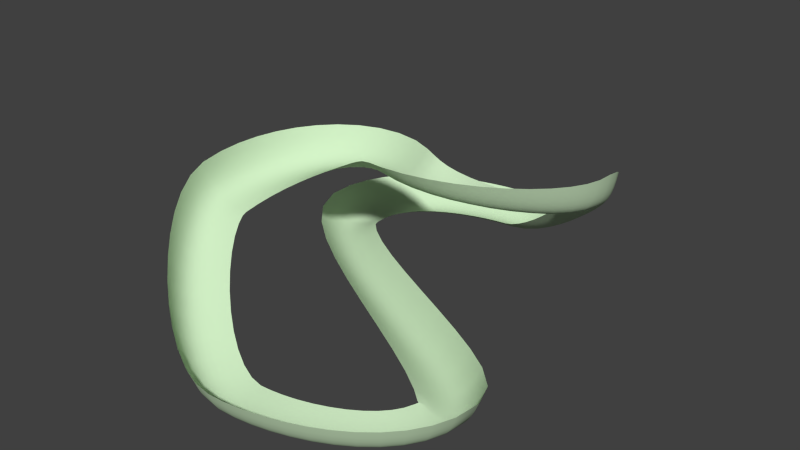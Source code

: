 # Source: figure8.blend  (saved by Blender 2.60.0; exported with 4.5.12 LTS)
import bpy
from mathutils import Matrix  # noqa: F401  (used for matrix-valued properties, if any)

bpy.ops.wm.read_factory_settings(use_empty=True)
scene = bpy.context.scene
scene.name = 'Scene'

# ---- collections
col_collection_1 = bpy.data.collections.new('Collection 1'); scene.collection.children.link(col_collection_1)

# ---- materials (node trees are filled in below, after node groups)
mat_material = bpy.data.materials.new('Material')
mat_material.alpha_threshold = 0.0
mat_material.use_transparent_shadow = False
mat_material.diffuse_color = (0.6063, 0.8, 0.5361, 1.0)
mat_material.roughness = 0.5
mat_material.line_color = (0.0, 0.0, 0.0, 1.0)

# ---- material node trees

# ---- world
world_world = bpy.data.worlds.new('World'); scene.world = world_world
world_world.color = (0.05088, 0.05088, 0.05088)
world_world.use_sun_shadow = False
world_world.sun_shadow_jitter_overblur = 0.0
world_world.cycles.sampling_method = 'MANUAL'
world_world.cycles.sample_map_resolution = 256

# ---- curves / text
cu_beziercurve_001 = bpy.data.curves.new('BezierCurve.001', 'CURVE')
cu_beziercurve_001.dimensions = '3D'
_sp = cu_beziercurve_001.splines.new('BEZIER'); _sp.bezier_points.add(1)
_sp.bezier_points.foreach_set('co', [-1.0, 0.0, 0.0, 1.0, 0.0, 0.0])
_sp.bezier_points.foreach_set('handle_left', [-1.511, 0.59, 0.0, 0.2192, -0.9008, 0.0])
_sp.bezier_points.foreach_set('handle_right', [-0.2192, -0.9008, 0.0, 1.511, 0.59, 0.0])
for _p, _l, _r in zip(_sp.bezier_points, ['ALIGNED', 'ALIGNED'], ['ALIGNED', 'ALIGNED']): _p.handle_left_type = _l; _p.handle_right_type = _r
_sp.order_u = 0
_sp.order_v = 0
cu_beziercurve_001.use_path = True
cu_beziercurve_001.use_path_clamp = True
cu_beziercurve_001.bevel_resolution = 0
cu_beziercurve_001.fill_mode = 'HALF'
cu_beziercurve = bpy.data.curves.new('BezierCurve', 'CURVE')
cu_beziercurve.dimensions = '3D'
_sp = cu_beziercurve.splines.new('BEZIER'); _sp.bezier_points.add(6)
_sp.bezier_points.foreach_set('co', [-0.0935, 0.1027, 2.865, 4.068, 4.077, 1.599, -0.2031, 7.096, -1.605, -4.86, 3.342, -1.605, 5.026, -3.958, -1.605, 0.1602, -7.208, -1.605, -4.078, -3.412, 1.891])
_sp.bezier_points.foreach_set('handle_left', [-2.478, 1.381, 2.56, 4.167, 2.213, 1.903, 1.117, 7.17, -1.605, -5.136, 6.025, -1.605, 5.072, -2.428, -1.605, 1.927, -7.218, -1.605, -4.151, -4.809, 1.533])
_sp.bezier_points.foreach_set('handle_right', [2.167, -1.109, 3.154, 3.969, 5.953, 1.293, -1.961, 6.996, -1.605, -4.618, 0.9953, -1.605, 4.962, -6.09, -1.605, -1.786, -7.198, -1.605, -3.961, -1.182, 2.461])
for _p, _l, _r in zip(_sp.bezier_points, ['ALIGNED', 'ALIGNED', 'ALIGNED', 'ALIGNED', 'ALIGNED', 'ALIGNED', 'ALIGNED'], ['ALIGNED', 'ALIGNED', 'ALIGNED', 'ALIGNED', 'ALIGNED', 'ALIGNED', 'ALIGNED']): _p.handle_left_type = _l; _p.handle_right_type = _r
_sp.bezier_points.foreach_set('tilt', [0.0, -0.7404, -0.6656, -0.5485, 0.469, 0.7642, 0.8527])
_sp.order_u = 0
_sp.order_v = 0
_sp.use_cyclic_u = True
cu_beziercurve.materials.append(mat_material)
cu_beziercurve.use_path = True
cu_beziercurve.use_path_clamp = True
cu_beziercurve.bevel_mode = 'OBJECT'
cu_beziercurve.bevel_resolution = 0
cu_beziercurve.fill_mode = 'HALF'

# ---- objects
ob_scoopcurve = bpy.data.objects.new('ScoopCurve', cu_beziercurve_001)
ob_trackcurve = bpy.data.objects.new('TrackCurve', cu_beziercurve)

# ---- transforms, parenting, visibility, modifiers, constraints
ob_scoopcurve.location = (3.13, 0.4927, 4.305)
ob_scoopcurve.lineart.crease_threshold = 0.0
ob_trackcurve.location = (0.6519, 1.201, 2.51)
ob_trackcurve.lineart.crease_threshold = 0.0
cu_beziercurve.bevel_object = ob_scoopcurve

# ---- collection membership
col_collection_1.objects.link(ob_scoopcurve)
col_collection_1.objects.link(ob_trackcurve)

# ---- scene / render settings (as saved in the file)
scene.frame_start = 1; scene.frame_end = 250; scene.frame_set(0)
scene.render.engine = 'BLENDER_EEVEE_NEXT'
scene.render.image_settings.color_mode = 'RGB'
scene.render.image_settings.compression = 90
scene.render.resolution_percentage = 50
scene.render.dither_intensity = 0.0
scene.render.bake_margin = 2
scene.render.bake_bias = 0.0
scene.cycles.use_denoising = False
scene.cycles.samples = 10
scene.cycles.sampling_pattern = 'TABULATED_SOBOL'
scene.cycles.light_sampling_threshold = 0.0
scene.cycles.use_adaptive_sampling = False
scene.cycles.use_light_tree = False
scene.cycles.blur_glossy = 0.0
scene.cycles.volume_bounces = 1
scene.cycles.pixel_filter_type = 'GAUSSIAN'
scene.cycles.sample_clamp_indirect = 0.0
scene.view_settings.view_transform = 'Standard'
bpy.context.view_layer.update()

# ---- added for rendering (the .blend has no active camera and no usable light): camera, sun
cam_auto = bpy.data.cameras.new('AutoCamera')
cam_auto.lens = 50.0
cam_auto.sensor_width = 36.0
cam_auto.clip_end = 1000.0
ob_auto_camera = bpy.data.objects.new('AutoCamera', cam_auto)
scene.collection.objects.link(ob_auto_camera)
ob_auto_camera.location = (20.3389, -22.38, 18.8234)
ob_auto_camera.rotation_euler = (1.09748, -7.21219e-08, 0.694738)
scene.camera = ob_auto_camera
light_auto_sun = bpy.data.lights.new('AutoSun', 'SUN')
light_auto_sun.energy = 3.0
light_auto_sun.angle = 0.0523599
ob_auto_sun = bpy.data.objects.new('AutoSun', light_auto_sun)
scene.collection.objects.link(ob_auto_sun)
ob_auto_sun.rotation_euler = (0.872665, 0.174533, 0.523599)
bpy.context.view_layer.update()
